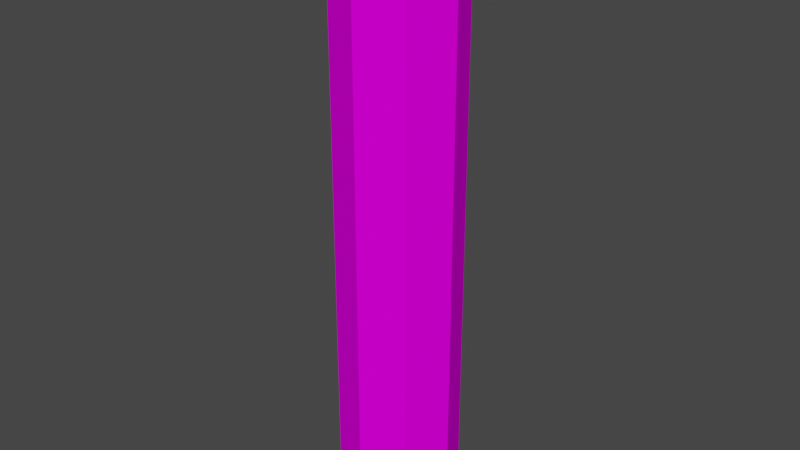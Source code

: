 # Source: pile.blend  (saved by Blender 2.92.15; exported with 4.5.12 LTS)
import bpy
from mathutils import Matrix  # noqa: F401  (used for matrix-valued properties, if any)

bpy.ops.wm.read_factory_settings(use_empty=True)
scene = bpy.context.scene
scene.name = 'Scene'

# ---- collections
col_collection = bpy.data.collections.new('Collection'); scene.collection.children.link(col_collection)

# ---- images (referenced by path relative to the original .blend; pixels are not part of the script)
import os
ASSET_DIR = os.environ.get("B2B_ASSET_DIR", "")  # directory of the original .blend (textures are referenced by path, not embedded)
HERE = os.path.dirname(os.path.abspath(__file__))  # packed textures are extracted next to this script under _unpacked/

def load_image(name, relpath, width, height, colorspace="sRGB"):
    """Load a texture the original file referenced (path relative to the .blend, or extracted next to this script)."""
    p = next((c for c in (os.path.join(HERE, relpath), os.path.join(ASSET_DIR, relpath)) if relpath and os.path.exists(c)), "")
    if p:
        img = bpy.data.images.load(p, check_existing=True)
        img.name = name
    else:  # same state as the original file: an image datablock whose file is absent (Cycles renders it pink)
        img = bpy.data.images.new(name, width, height)
        img.source = "FILE"
        img.filepath = "//" + (relpath or name)
    img.colorspace_settings.name = colorspace
    return img
img_pile_png = load_image('pile.png', 'pile.png', 1024, 1024, 'sRGB')

# ---- materials (node trees are filled in below, after node groups)
mat_pile_png = bpy.data.materials.new('pile.png')
mat_pile_png.use_transparent_shadow = False

# ---- material node trees
mat_pile_png.use_nodes = True; mat_pile_png.node_tree.nodes.clear()
_N = mat_pile_png.node_tree.nodes; _L = mat_pile_png.node_tree.links
n0 = _N.new('ShaderNodeBsdfPrincipled'); n0.name = 'Principled BSDF'; n0.location = (10, 300)
n0.distribution = 'GGX'
n0.subsurface_method = 'BURLEY'
n0.inputs[2].default_value = 1.0
n0.inputs[3].default_value = 1.45
n0.inputs[13].default_value = 0.0
n0.inputs[27].default_value = (0.0, 0.0, 0.0, 1.0)
n0.inputs[28].default_value = 1.0
n1 = _N.new('ShaderNodeOutputMaterial'); n1.name = 'Material Output'; n1.location = (300, 300)
n2 = _N.new('ShaderNodeTexImage'); n2.name = 'Image Texture'; n2.location = (-280, 280)
n2.image = img_pile_png
_L.new(n0.outputs[0], n1.inputs[0])
_L.new(n2.outputs[0], n0.inputs[0])
n1.is_active_output = True

# ---- world
world_world = bpy.data.worlds.new('World'); scene.world = world_world
world_world.use_nodes = True; world_world.node_tree.nodes.clear()
_N = world_world.node_tree.nodes; _L = world_world.node_tree.links
n0 = _N.new('ShaderNodeOutputWorld'); n0.name = 'World Output'; n0.location = (300, 300)
n1 = _N.new('ShaderNodeBackground'); n1.name = 'Background'; n1.location = (10, 300)
n1.inputs[0].default_value = (0.05088, 0.05088, 0.05088, 1.0)
_L.new(n1.outputs[0], n0.inputs[0])
n0.is_active_output = True
world_world.color = (0.05088, 0.05088, 0.05088)
world_world.use_sun_shadow = False
world_world.sun_shadow_jitter_overblur = 0.0

# ---- meshes
me_cylinder = bpy.data.meshes.new('Cylinder')
me_cylinder.from_pydata([(0.0, 2.0, -10.0), (0.0, 2.0, 10.0), (1.414, 1.414, -10.0), (1.414, 1.414, 10.0), (2.0, -8.742e-08, -10.0), (2.0, -8.742e-08, 10.0), (1.414, -1.414, -10.0), (1.414, -1.414, 10.0), (-1.748e-07, -2.0, -10.0), (-1.748e-07, -2.0, 10.0), (-1.414, -1.414, -10.0), (-1.414, -1.414, 10.0), (-2.0, 2.385e-08, -10.0), (-2.0, 2.385e-08, 10.0), (-1.414, 1.414, -10.0), (-1.414, 1.414, 10.0)], [], [(0, 1, 3, 2), (2, 3, 5, 4), (4, 5, 7, 6), (6, 7, 9, 8), (8, 9, 11, 10), (10, 11, 13, 12), (3, 1, 15, 13, 11, 9, 7, 5), (12, 13, 15, 14), (14, 15, 1, 0), (0, 2, 4, 6, 8, 10, 12, 14)])
_uv = me_cylinder.uv_layers.new(name='UVMap')
_uv.uv.foreach_set('vector', [1.0, 0.0, 1.0, 1.0, 0.9062, 1.0, 0.9062, 0.0, 0.9062, 0.0, 0.9062, 1.0, 0.8125, 1.0, 0.8125, 0.0, 0.8125, 0.0, 0.8125, 1.0, 0.7188, 1.0, 0.7188, 0.0, 0.7188, 0.0, 0.7188, 1.0, 0.625, 1.0, 0.625, 0.0, 0.625, 0.0, 0.625, 1.0, 0.5312, 1.0, 0.5312, 0.0, 0.5312, 0.0, 0.5312, 1.0, 0.4375, 1.0, 0.4375, 0.0, 0.2099, 0.2901, 0.245, 0.375, 0.2099, 0.4599, 0.125, 0.495, 0.04015, 0.4599, 0.005, 0.375, 0.04015, 0.2901, 0.125, 0.255, 0.4375, 0.0, 0.4375, 1.0, 0.3438, 1.0, 0.3438, 0.0, 0.3438, 0.0, 0.3438, 1.0, 0.25, 1.0, 0.25, 0.0, 0.245, 0.125, 0.2099, 0.04015, 0.125, 0.005, 0.04015, 0.04015, 0.005, 0.125, 0.04015, 0.2099, 0.125, 0.245, 0.2099, 0.2099])
me_cylinder.materials.append(mat_pile_png)
me_cylinder.use_remesh_fix_poles = True
me_cylinder.use_remesh_preserve_attributes = False
me_cylinder.use_mirror_vertex_groups = False
me_cylinder.update()

# ---- objects
ob_cylinder = bpy.data.objects.new('Cylinder', me_cylinder)

# ---- transforms, parenting, visibility, modifiers, constraints
ob_cylinder.location = (0.0, 0.0, 0.0)
ob_cylinder.lineart.crease_threshold = 0.0

# ---- collection membership
col_collection.objects.link(ob_cylinder)

# ---- scene / render settings (as saved in the file)
scene.frame_start = 1; scene.frame_end = 250; scene.frame_set(1)
scene.render.engine = 'BLENDER_EEVEE_NEXT'
scene.cycles.use_denoising = False
scene.cycles.samples = 128
scene.cycles.sampling_pattern = 'TABULATED_SOBOL'
scene.cycles.use_adaptive_sampling = False
scene.cycles.use_light_tree = False
scene.view_settings.view_transform = 'Filmic'
bpy.context.view_layer.update()

# ---- added for rendering (the .blend has no active camera and no usable light): camera, sun
cam_auto = bpy.data.cameras.new('AutoCamera')
cam_auto.lens = 50.0
cam_auto.sensor_width = 36.0
cam_auto.clip_end = 1000.0
ob_auto_camera = bpy.data.objects.new('AutoCamera', cam_auto)
scene.collection.objects.link(ob_auto_camera)
ob_auto_camera.location = (19.2304, -23.0765, 15.3843)
ob_auto_camera.rotation_euler = (1.09748, -7.21219e-08, 0.694738)
scene.camera = ob_auto_camera
light_auto_sun = bpy.data.lights.new('AutoSun', 'SUN')
light_auto_sun.energy = 3.0
light_auto_sun.angle = 0.0523599
ob_auto_sun = bpy.data.objects.new('AutoSun', light_auto_sun)
scene.collection.objects.link(ob_auto_sun)
ob_auto_sun.rotation_euler = (0.872665, 0.174533, 0.523599)
bpy.context.view_layer.update()
